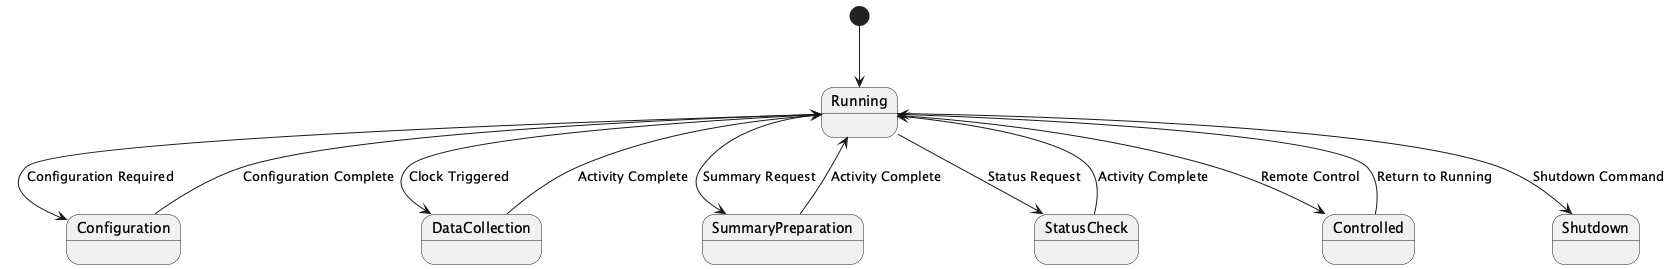

The diagram above was rendered by PlantUML. Its source (embedded in the PNG):
@startuml
[*] --> Running
Running --> Configuration : Configuration Required
Configuration --> Running : Configuration Complete
Running --> DataCollection : Clock Triggered
DataCollection --> Running : Activity Complete
Running --> SummaryPreparation : Summary Request
SummaryPreparation --> Running : Activity Complete
Running --> StatusCheck : Status Request
StatusCheck --> Running : Activity Complete
Running --> Controlled : Remote Control
Controlled --> Running : Return to Running
Running --> Shutdown : Shutdown Command

state Running {
}

state Configuration {
}

state DataCollection {
}

state SummaryPreparation {
}

state StatusCheck {
}

state Controlled {
}

state Shutdown {
}

@enduml